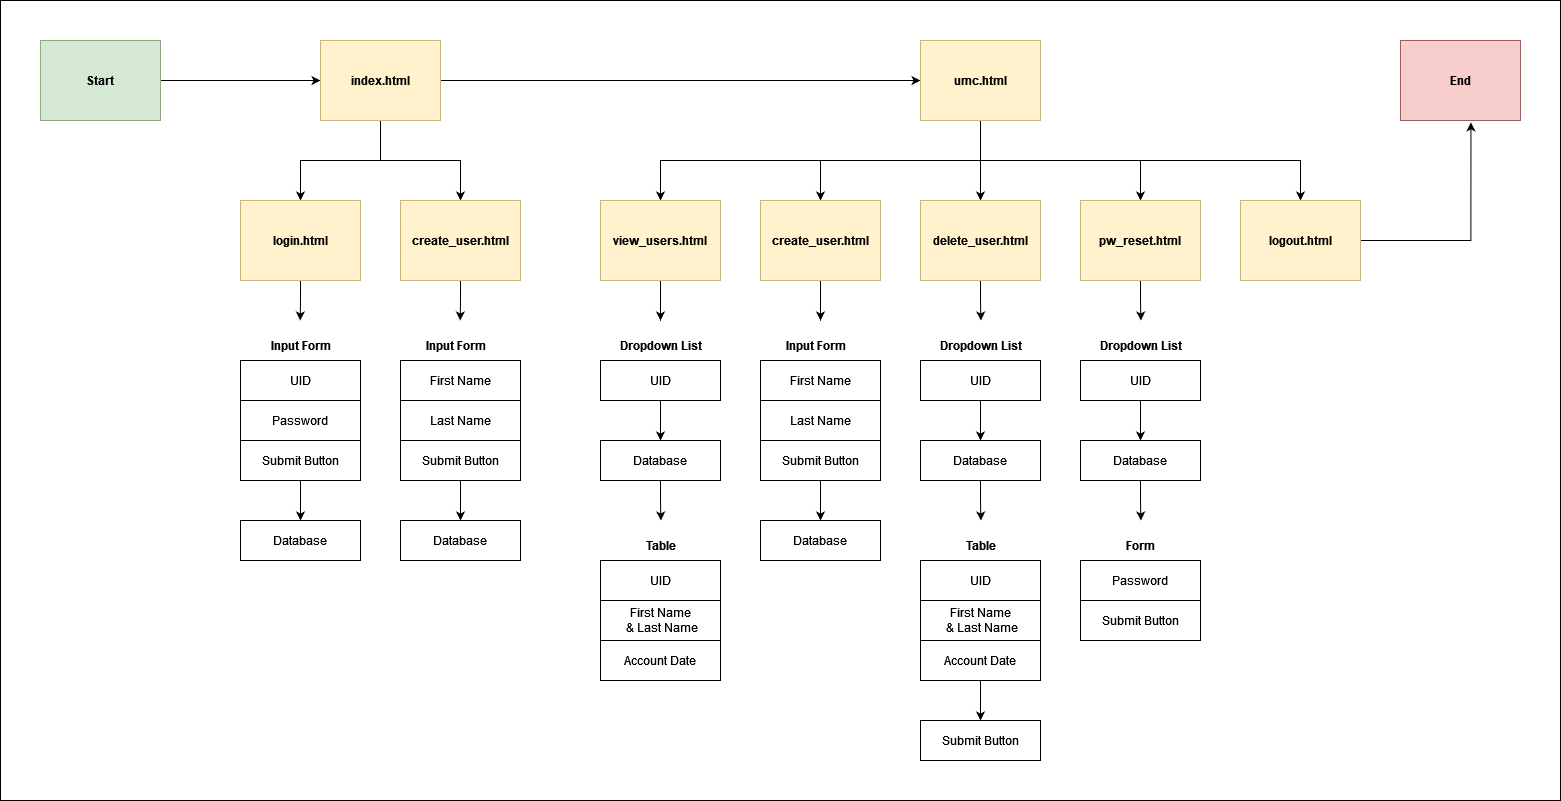

The diagram above was exported from draw.io. Its source (the exported page's mxGraphModel, read from the mxfile embedded in the PNG):
<mxGraphModel dx="2585" dy="1325" grid="1" gridSize="10" guides="1" tooltips="1" connect="1" arrows="1" fold="1" page="1" pageScale="1" pageWidth="400" pageHeight="600" background="#ffffff" math="0" shadow="0">
  <root>
    <mxCell id="0" />
    <mxCell id="1" parent="0" />
    <mxCell id="C3h_kj2VIWDvh3-LxKm4-9" style="edgeStyle=orthogonalEdgeStyle;rounded=0;orthogonalLoop=1;jettySize=auto;html=1;entryX=0;entryY=0.5;entryDx=0;entryDy=0;" parent="1" source="C3h_kj2VIWDvh3-LxKm4-1" target="C3h_kj2VIWDvh3-LxKm4-2" edge="1">
      <mxGeometry relative="1" as="geometry" />
    </mxCell>
    <mxCell id="C3h_kj2VIWDvh3-LxKm4-1" value="Start" style="rounded=0;whiteSpace=wrap;html=1;fontStyle=1;fillColor=#d5e8d4;strokeColor=#82b366;" parent="1" vertex="1">
      <mxGeometry x="40" y="160" width="120" height="80" as="geometry" />
    </mxCell>
    <mxCell id="JEgbxmmw1l-AiE8p9BS7-8" style="edgeStyle=orthogonalEdgeStyle;rounded=0;orthogonalLoop=1;jettySize=auto;html=1;" parent="1" source="C3h_kj2VIWDvh3-LxKm4-2" target="vduH1c6JZ8gImjRhBkfB-7" edge="1">
      <mxGeometry relative="1" as="geometry" />
    </mxCell>
    <mxCell id="JEgbxmmw1l-AiE8p9BS7-16" style="edgeStyle=orthogonalEdgeStyle;rounded=0;orthogonalLoop=1;jettySize=auto;html=1;entryX=0.5;entryY=0;entryDx=0;entryDy=0;" parent="1" source="C3h_kj2VIWDvh3-LxKm4-2" target="vduH1c6JZ8gImjRhBkfB-1" edge="1">
      <mxGeometry relative="1" as="geometry" />
    </mxCell>
    <mxCell id="JEgbxmmw1l-AiE8p9BS7-17" style="edgeStyle=orthogonalEdgeStyle;rounded=0;orthogonalLoop=1;jettySize=auto;html=1;exitX=0.5;exitY=1;exitDx=0;exitDy=0;" parent="1" source="C3h_kj2VIWDvh3-LxKm4-2" target="vduH1c6JZ8gImjRhBkfB-3" edge="1">
      <mxGeometry relative="1" as="geometry" />
    </mxCell>
    <mxCell id="C3h_kj2VIWDvh3-LxKm4-2" value="&lt;div&gt;index.html&lt;/div&gt;" style="rounded=0;whiteSpace=wrap;html=1;fontStyle=1;fillColor=#fff2cc;strokeColor=#d6b656;" parent="1" vertex="1">
      <mxGeometry x="320" y="160" width="120" height="80" as="geometry" />
    </mxCell>
    <mxCell id="C3h_kj2VIWDvh3-LxKm4-7" value="End" style="rounded=0;whiteSpace=wrap;html=1;fontStyle=1;fillColor=#f8cecc;strokeColor=#b85450;" parent="1" vertex="1">
      <mxGeometry x="1400" y="160" width="120" height="80" as="geometry" />
    </mxCell>
    <mxCell id="C3h_kj2VIWDvh3-LxKm4-8" value="Database" style="rounded=0;whiteSpace=wrap;html=1;" parent="1" vertex="1">
      <mxGeometry x="400" y="640" width="120" height="40" as="geometry" />
    </mxCell>
    <mxCell id="JEgbxmmw1l-AiE8p9BS7-18" style="edgeStyle=orthogonalEdgeStyle;rounded=0;orthogonalLoop=1;jettySize=auto;html=1;exitX=0.5;exitY=1;exitDx=0;exitDy=0;" parent="1" source="vduH1c6JZ8gImjRhBkfB-1" edge="1">
      <mxGeometry relative="1" as="geometry">
        <mxPoint x="299.6923076923076" y="440" as="targetPoint" />
      </mxGeometry>
    </mxCell>
    <mxCell id="vduH1c6JZ8gImjRhBkfB-1" value="login.html" style="rounded=0;whiteSpace=wrap;html=1;fontStyle=1;fillColor=#fff2cc;strokeColor=#d6b656;" parent="1" vertex="1">
      <mxGeometry x="240" y="320" width="120" height="80" as="geometry" />
    </mxCell>
    <mxCell id="JEgbxmmw1l-AiE8p9BS7-19" style="edgeStyle=orthogonalEdgeStyle;rounded=0;orthogonalLoop=1;jettySize=auto;html=1;exitX=0.5;exitY=1;exitDx=0;exitDy=0;" parent="1" source="vduH1c6JZ8gImjRhBkfB-3" edge="1">
      <mxGeometry relative="1" as="geometry">
        <mxPoint x="459.6923076923076" y="440" as="targetPoint" />
      </mxGeometry>
    </mxCell>
    <mxCell id="vduH1c6JZ8gImjRhBkfB-3" value="create_user.html" style="rounded=0;whiteSpace=wrap;html=1;fontStyle=1;fillColor=#fff2cc;strokeColor=#d6b656;" parent="1" vertex="1">
      <mxGeometry x="400" y="320" width="120" height="80" as="geometry" />
    </mxCell>
    <mxCell id="JEgbxmmw1l-AiE8p9BS7-11" style="edgeStyle=orthogonalEdgeStyle;rounded=0;orthogonalLoop=1;jettySize=auto;html=1;exitX=0.5;exitY=1;exitDx=0;exitDy=0;entryX=0.5;entryY=0;entryDx=0;entryDy=0;" parent="1" source="vduH1c6JZ8gImjRhBkfB-7" target="vduH1c6JZ8gImjRhBkfB-33" edge="1">
      <mxGeometry relative="1" as="geometry" />
    </mxCell>
    <mxCell id="JEgbxmmw1l-AiE8p9BS7-12" style="edgeStyle=orthogonalEdgeStyle;rounded=0;orthogonalLoop=1;jettySize=auto;html=1;exitX=0.5;exitY=1;exitDx=0;exitDy=0;entryX=0.5;entryY=0;entryDx=0;entryDy=0;" parent="1" source="vduH1c6JZ8gImjRhBkfB-7" target="vduH1c6JZ8gImjRhBkfB-34" edge="1">
      <mxGeometry relative="1" as="geometry" />
    </mxCell>
    <mxCell id="JEgbxmmw1l-AiE8p9BS7-13" style="edgeStyle=orthogonalEdgeStyle;rounded=0;orthogonalLoop=1;jettySize=auto;html=1;exitX=0.5;exitY=1;exitDx=0;exitDy=0;" parent="1" source="vduH1c6JZ8gImjRhBkfB-7" target="vduH1c6JZ8gImjRhBkfB-35" edge="1">
      <mxGeometry relative="1" as="geometry" />
    </mxCell>
    <mxCell id="JEgbxmmw1l-AiE8p9BS7-14" style="edgeStyle=orthogonalEdgeStyle;rounded=0;orthogonalLoop=1;jettySize=auto;html=1;exitX=0.5;exitY=1;exitDx=0;exitDy=0;" parent="1" source="vduH1c6JZ8gImjRhBkfB-7" target="vduH1c6JZ8gImjRhBkfB-31" edge="1">
      <mxGeometry relative="1" as="geometry" />
    </mxCell>
    <mxCell id="JEgbxmmw1l-AiE8p9BS7-15" style="edgeStyle=orthogonalEdgeStyle;rounded=0;orthogonalLoop=1;jettySize=auto;html=1;exitX=0.5;exitY=1;exitDx=0;exitDy=0;" parent="1" source="vduH1c6JZ8gImjRhBkfB-7" target="vduH1c6JZ8gImjRhBkfB-32" edge="1">
      <mxGeometry relative="1" as="geometry" />
    </mxCell>
    <mxCell id="vduH1c6JZ8gImjRhBkfB-7" value="umc.html" style="rounded=0;whiteSpace=wrap;html=1;fontStyle=1;fillColor=#fff2cc;strokeColor=#d6b656;" parent="1" vertex="1">
      <mxGeometry x="920" y="160" width="120" height="80" as="geometry" />
    </mxCell>
    <mxCell id="vduH1c6JZ8gImjRhBkfB-87" style="edgeStyle=orthogonalEdgeStyle;rounded=0;orthogonalLoop=1;jettySize=auto;html=1;exitX=0.5;exitY=1;exitDx=0;exitDy=0;" parent="1" source="vduH1c6JZ8gImjRhBkfB-31" edge="1">
      <mxGeometry relative="1" as="geometry">
        <mxPoint x="820" y="440" as="targetPoint" />
      </mxGeometry>
    </mxCell>
    <mxCell id="vduH1c6JZ8gImjRhBkfB-31" value="create_user.html" style="rounded=0;whiteSpace=wrap;html=1;fontStyle=1;fillColor=#fff2cc;strokeColor=#d6b656;" parent="1" vertex="1">
      <mxGeometry x="760" y="320" width="120" height="80" as="geometry" />
    </mxCell>
    <mxCell id="vduH1c6JZ8gImjRhBkfB-75" style="edgeStyle=orthogonalEdgeStyle;rounded=0;orthogonalLoop=1;jettySize=auto;html=1;entryX=0.5;entryY=-0.333;entryDx=0;entryDy=0;entryPerimeter=0;" parent="1" source="vduH1c6JZ8gImjRhBkfB-32" target="vduH1c6JZ8gImjRhBkfB-59" edge="1">
      <mxGeometry relative="1" as="geometry" />
    </mxCell>
    <mxCell id="vduH1c6JZ8gImjRhBkfB-32" value="view_users.html" style="rounded=0;whiteSpace=wrap;html=1;fontStyle=1;fillColor=#fff2cc;strokeColor=#d6b656;" parent="1" vertex="1">
      <mxGeometry x="600" y="320" width="120" height="80" as="geometry" />
    </mxCell>
    <mxCell id="vduH1c6JZ8gImjRhBkfB-100" style="edgeStyle=orthogonalEdgeStyle;rounded=0;orthogonalLoop=1;jettySize=auto;html=1;exitX=0.5;exitY=1;exitDx=0;exitDy=0;" parent="1" source="vduH1c6JZ8gImjRhBkfB-33" edge="1">
      <mxGeometry relative="1" as="geometry">
        <mxPoint x="980.4285714285716" y="440" as="targetPoint" />
      </mxGeometry>
    </mxCell>
    <mxCell id="vduH1c6JZ8gImjRhBkfB-33" value="delete_user.html" style="rounded=0;whiteSpace=wrap;html=1;fontStyle=1;fillColor=#fff2cc;strokeColor=#d6b656;" parent="1" vertex="1">
      <mxGeometry x="920" y="320" width="120" height="80" as="geometry" />
    </mxCell>
    <mxCell id="vduH1c6JZ8gImjRhBkfB-132" style="edgeStyle=orthogonalEdgeStyle;rounded=0;orthogonalLoop=1;jettySize=auto;html=1;exitX=0.5;exitY=1;exitDx=0;exitDy=0;" parent="1" source="vduH1c6JZ8gImjRhBkfB-34" edge="1">
      <mxGeometry relative="1" as="geometry">
        <mxPoint x="1140.4285714285716" y="440" as="targetPoint" />
      </mxGeometry>
    </mxCell>
    <mxCell id="vduH1c6JZ8gImjRhBkfB-34" value="pw_reset.html" style="rounded=0;whiteSpace=wrap;html=1;fontStyle=1;fillColor=#fff2cc;strokeColor=#d6b656;" parent="1" vertex="1">
      <mxGeometry x="1080" y="320" width="120" height="80" as="geometry" />
    </mxCell>
    <mxCell id="vduH1c6JZ8gImjRhBkfB-134" style="edgeStyle=orthogonalEdgeStyle;rounded=0;orthogonalLoop=1;jettySize=auto;html=1;entryX=0.587;entryY=1.023;entryDx=0;entryDy=0;entryPerimeter=0;" parent="1" source="vduH1c6JZ8gImjRhBkfB-35" target="C3h_kj2VIWDvh3-LxKm4-7" edge="1">
      <mxGeometry relative="1" as="geometry" />
    </mxCell>
    <mxCell id="vduH1c6JZ8gImjRhBkfB-35" value="logout.html" style="rounded=0;whiteSpace=wrap;html=1;fontStyle=1;fillColor=#fff2cc;strokeColor=#d6b656;" parent="1" vertex="1">
      <mxGeometry x="1240" y="320" width="120" height="80" as="geometry" />
    </mxCell>
    <mxCell id="vduH1c6JZ8gImjRhBkfB-44" value="" style="rounded=0;whiteSpace=wrap;html=1;fillColor=none;" parent="1" vertex="1">
      <mxGeometry y="120" width="1560" height="800" as="geometry" />
    </mxCell>
    <mxCell id="vduH1c6JZ8gImjRhBkfB-62" style="edgeStyle=orthogonalEdgeStyle;rounded=0;orthogonalLoop=1;jettySize=auto;html=1;exitX=0.5;exitY=1;exitDx=0;exitDy=0;entryX=0.5;entryY=0;entryDx=0;entryDy=0;" parent="1" source="vduH1c6JZ8gImjRhBkfB-58" target="vduH1c6JZ8gImjRhBkfB-61" edge="1">
      <mxGeometry relative="1" as="geometry" />
    </mxCell>
    <mxCell id="vduH1c6JZ8gImjRhBkfB-70" style="edgeStyle=orthogonalEdgeStyle;rounded=0;orthogonalLoop=1;jettySize=auto;html=1;exitX=0.5;exitY=1;exitDx=0;exitDy=0;" parent="1" source="vduH1c6JZ8gImjRhBkfB-61" edge="1">
      <mxGeometry relative="1" as="geometry">
        <mxPoint x="660.4285714285716" y="640" as="targetPoint" />
      </mxGeometry>
    </mxCell>
    <mxCell id="vduH1c6JZ8gImjRhBkfB-61" value="Database" style="rounded=0;whiteSpace=wrap;html=1;" parent="1" vertex="1">
      <mxGeometry x="600" y="560" width="120" height="40" as="geometry" />
    </mxCell>
    <mxCell id="vduH1c6JZ8gImjRhBkfB-71" value="" style="group" parent="1" vertex="1" connectable="0">
      <mxGeometry x="600" y="650" width="120" height="150" as="geometry" />
    </mxCell>
    <mxCell id="vduH1c6JZ8gImjRhBkfB-63" value="UID" style="rounded=0;whiteSpace=wrap;html=1;" parent="vduH1c6JZ8gImjRhBkfB-71" vertex="1">
      <mxGeometry y="30" width="120" height="40" as="geometry" />
    </mxCell>
    <mxCell id="vduH1c6JZ8gImjRhBkfB-66" value="&lt;div&gt;First Name&lt;/div&gt;&amp;nbsp;&amp;amp; Last Name" style="rounded=0;whiteSpace=wrap;html=1;" parent="vduH1c6JZ8gImjRhBkfB-71" vertex="1">
      <mxGeometry y="70" width="120" height="40" as="geometry" />
    </mxCell>
    <mxCell id="vduH1c6JZ8gImjRhBkfB-67" value="Account Date" style="rounded=0;whiteSpace=wrap;html=1;" parent="vduH1c6JZ8gImjRhBkfB-71" vertex="1">
      <mxGeometry y="110" width="120" height="40" as="geometry" />
    </mxCell>
    <mxCell id="vduH1c6JZ8gImjRhBkfB-69" value="Table" style="text;html=1;align=center;verticalAlign=middle;resizable=0;points=[];autosize=1;strokeColor=none;fillColor=none;fontStyle=1" parent="vduH1c6JZ8gImjRhBkfB-71" vertex="1">
      <mxGeometry x="35" width="50" height="30" as="geometry" />
    </mxCell>
    <mxCell id="vduH1c6JZ8gImjRhBkfB-77" value="" style="group" parent="1" vertex="1" connectable="0">
      <mxGeometry x="400" y="450" width="120" height="150" as="geometry" />
    </mxCell>
    <mxCell id="C3h_kj2VIWDvh3-LxKm4-23" value="&lt;b&gt;Input Form&lt;/b&gt;" style="text;html=1;align=center;verticalAlign=middle;resizable=0;points=[];autosize=1;strokeColor=none;fillColor=none;" parent="vduH1c6JZ8gImjRhBkfB-77" vertex="1">
      <mxGeometry x="15" width="80" height="30" as="geometry" />
    </mxCell>
    <mxCell id="C3h_kj2VIWDvh3-LxKm4-3" value="&lt;div&gt;First Name&lt;/div&gt;" style="rounded=0;whiteSpace=wrap;html=1;" parent="vduH1c6JZ8gImjRhBkfB-77" vertex="1">
      <mxGeometry y="30" width="120" height="40" as="geometry" />
    </mxCell>
    <mxCell id="C3h_kj2VIWDvh3-LxKm4-4" value="Last Name" style="rounded=0;whiteSpace=wrap;html=1;" parent="vduH1c6JZ8gImjRhBkfB-77" vertex="1">
      <mxGeometry y="70" width="120" height="40" as="geometry" />
    </mxCell>
    <mxCell id="C3h_kj2VIWDvh3-LxKm4-37" value="Submit Button" style="rounded=0;whiteSpace=wrap;html=1;" parent="vduH1c6JZ8gImjRhBkfB-77" vertex="1">
      <mxGeometry y="110" width="120" height="40" as="geometry" />
    </mxCell>
    <mxCell id="vduH1c6JZ8gImjRhBkfB-78" value="" style="edgeStyle=orthogonalEdgeStyle;rounded=0;orthogonalLoop=1;jettySize=auto;html=1;" parent="1" source="C3h_kj2VIWDvh3-LxKm4-37" target="C3h_kj2VIWDvh3-LxKm4-8" edge="1">
      <mxGeometry relative="1" as="geometry" />
    </mxCell>
    <mxCell id="vduH1c6JZ8gImjRhBkfB-79" value="Database" style="rounded=0;whiteSpace=wrap;html=1;" parent="1" vertex="1">
      <mxGeometry x="760" y="640" width="120" height="40" as="geometry" />
    </mxCell>
    <mxCell id="vduH1c6JZ8gImjRhBkfB-85" value="" style="edgeStyle=orthogonalEdgeStyle;rounded=0;orthogonalLoop=1;jettySize=auto;html=1;" parent="1" source="vduH1c6JZ8gImjRhBkfB-84" target="vduH1c6JZ8gImjRhBkfB-79" edge="1">
      <mxGeometry relative="1" as="geometry" />
    </mxCell>
    <mxCell id="vduH1c6JZ8gImjRhBkfB-88" style="edgeStyle=orthogonalEdgeStyle;rounded=0;orthogonalLoop=1;jettySize=auto;html=1;exitX=0.5;exitY=1;exitDx=0;exitDy=0;entryX=0.5;entryY=0;entryDx=0;entryDy=0;" parent="1" source="vduH1c6JZ8gImjRhBkfB-89" target="vduH1c6JZ8gImjRhBkfB-92" edge="1">
      <mxGeometry relative="1" as="geometry" />
    </mxCell>
    <mxCell id="vduH1c6JZ8gImjRhBkfB-91" style="edgeStyle=orthogonalEdgeStyle;rounded=0;orthogonalLoop=1;jettySize=auto;html=1;exitX=0.5;exitY=1;exitDx=0;exitDy=0;" parent="1" source="vduH1c6JZ8gImjRhBkfB-92" edge="1">
      <mxGeometry relative="1" as="geometry">
        <mxPoint x="980.4285714285716" y="640" as="targetPoint" />
      </mxGeometry>
    </mxCell>
    <mxCell id="vduH1c6JZ8gImjRhBkfB-92" value="Database" style="rounded=0;whiteSpace=wrap;html=1;" parent="1" vertex="1">
      <mxGeometry x="920" y="560" width="120" height="40" as="geometry" />
    </mxCell>
    <mxCell id="vduH1c6JZ8gImjRhBkfB-93" value="" style="group" parent="1" vertex="1" connectable="0">
      <mxGeometry x="920" y="650" width="120" height="150" as="geometry" />
    </mxCell>
    <mxCell id="vduH1c6JZ8gImjRhBkfB-94" value="UID" style="rounded=0;whiteSpace=wrap;html=1;" parent="vduH1c6JZ8gImjRhBkfB-93" vertex="1">
      <mxGeometry y="30" width="120" height="40" as="geometry" />
    </mxCell>
    <mxCell id="vduH1c6JZ8gImjRhBkfB-95" value="&lt;div&gt;First Name&lt;/div&gt;&amp;nbsp;&amp;amp; Last Name" style="rounded=0;whiteSpace=wrap;html=1;" parent="vduH1c6JZ8gImjRhBkfB-93" vertex="1">
      <mxGeometry y="70" width="120" height="40" as="geometry" />
    </mxCell>
    <mxCell id="vduH1c6JZ8gImjRhBkfB-96" value="Account Date" style="rounded=0;whiteSpace=wrap;html=1;" parent="vduH1c6JZ8gImjRhBkfB-93" vertex="1">
      <mxGeometry y="110" width="120" height="40" as="geometry" />
    </mxCell>
    <mxCell id="vduH1c6JZ8gImjRhBkfB-97" value="Table" style="text;html=1;align=center;verticalAlign=middle;resizable=0;points=[];autosize=1;strokeColor=none;fillColor=none;fontStyle=1" parent="vduH1c6JZ8gImjRhBkfB-93" vertex="1">
      <mxGeometry x="35" width="50" height="30" as="geometry" />
    </mxCell>
    <mxCell id="vduH1c6JZ8gImjRhBkfB-98" value="Submit Button" style="rounded=0;whiteSpace=wrap;html=1;" parent="1" vertex="1">
      <mxGeometry x="920" y="840" width="120" height="40" as="geometry" />
    </mxCell>
    <mxCell id="vduH1c6JZ8gImjRhBkfB-99" value="" style="edgeStyle=orthogonalEdgeStyle;rounded=0;orthogonalLoop=1;jettySize=auto;html=1;" parent="1" source="vduH1c6JZ8gImjRhBkfB-96" target="vduH1c6JZ8gImjRhBkfB-98" edge="1">
      <mxGeometry relative="1" as="geometry" />
    </mxCell>
    <mxCell id="vduH1c6JZ8gImjRhBkfB-101" value="" style="group" parent="1" vertex="1" connectable="0">
      <mxGeometry x="760" y="450" width="120" height="150" as="geometry" />
    </mxCell>
    <mxCell id="vduH1c6JZ8gImjRhBkfB-81" value="&lt;b&gt;Input Form&lt;/b&gt;" style="text;html=1;align=center;verticalAlign=middle;resizable=0;points=[];autosize=1;strokeColor=none;fillColor=none;" parent="vduH1c6JZ8gImjRhBkfB-101" vertex="1">
      <mxGeometry x="15" width="80" height="30" as="geometry" />
    </mxCell>
    <mxCell id="vduH1c6JZ8gImjRhBkfB-82" value="&lt;div&gt;First Name&lt;/div&gt;" style="rounded=0;whiteSpace=wrap;html=1;" parent="vduH1c6JZ8gImjRhBkfB-101" vertex="1">
      <mxGeometry y="30" width="120" height="40" as="geometry" />
    </mxCell>
    <mxCell id="vduH1c6JZ8gImjRhBkfB-83" value="Last Name" style="rounded=0;whiteSpace=wrap;html=1;" parent="vduH1c6JZ8gImjRhBkfB-101" vertex="1">
      <mxGeometry y="70" width="120" height="40" as="geometry" />
    </mxCell>
    <mxCell id="vduH1c6JZ8gImjRhBkfB-84" value="Submit Button" style="rounded=0;whiteSpace=wrap;html=1;" parent="vduH1c6JZ8gImjRhBkfB-101" vertex="1">
      <mxGeometry y="110" width="120" height="40" as="geometry" />
    </mxCell>
    <mxCell id="vduH1c6JZ8gImjRhBkfB-102" value="" style="group" parent="1" vertex="1" connectable="0">
      <mxGeometry x="920" y="450" width="120" height="70" as="geometry" />
    </mxCell>
    <mxCell id="vduH1c6JZ8gImjRhBkfB-89" value="UID" style="rounded=0;whiteSpace=wrap;html=1;" parent="vduH1c6JZ8gImjRhBkfB-102" vertex="1">
      <mxGeometry y="30" width="120" height="40" as="geometry" />
    </mxCell>
    <mxCell id="vduH1c6JZ8gImjRhBkfB-90" value="Dropdown List" style="text;html=1;align=center;verticalAlign=middle;resizable=0;points=[];autosize=1;strokeColor=none;fillColor=none;fontStyle=1" parent="vduH1c6JZ8gImjRhBkfB-102" vertex="1">
      <mxGeometry x="5" width="110" height="30" as="geometry" />
    </mxCell>
    <mxCell id="vduH1c6JZ8gImjRhBkfB-103" value="" style="group" parent="1" vertex="1" connectable="0">
      <mxGeometry x="600" y="450" width="120" height="70" as="geometry" />
    </mxCell>
    <mxCell id="vduH1c6JZ8gImjRhBkfB-58" value="UID" style="rounded=0;whiteSpace=wrap;html=1;" parent="vduH1c6JZ8gImjRhBkfB-103" vertex="1">
      <mxGeometry y="30" width="120" height="40" as="geometry" />
    </mxCell>
    <mxCell id="vduH1c6JZ8gImjRhBkfB-59" value="Dropdown List" style="text;html=1;align=center;verticalAlign=middle;resizable=0;points=[];autosize=1;strokeColor=none;fillColor=none;fontStyle=1" parent="vduH1c6JZ8gImjRhBkfB-103" vertex="1">
      <mxGeometry x="5" width="110" height="30" as="geometry" />
    </mxCell>
    <mxCell id="vduH1c6JZ8gImjRhBkfB-119" style="edgeStyle=orthogonalEdgeStyle;rounded=0;orthogonalLoop=1;jettySize=auto;html=1;exitX=0.5;exitY=1;exitDx=0;exitDy=0;entryX=0.5;entryY=0;entryDx=0;entryDy=0;" parent="1" source="vduH1c6JZ8gImjRhBkfB-130" target="vduH1c6JZ8gImjRhBkfB-121" edge="1">
      <mxGeometry relative="1" as="geometry" />
    </mxCell>
    <mxCell id="vduH1c6JZ8gImjRhBkfB-120" style="edgeStyle=orthogonalEdgeStyle;rounded=0;orthogonalLoop=1;jettySize=auto;html=1;exitX=0.5;exitY=1;exitDx=0;exitDy=0;" parent="1" source="vduH1c6JZ8gImjRhBkfB-121" edge="1">
      <mxGeometry relative="1" as="geometry">
        <mxPoint x="1140.4285714285716" y="640" as="targetPoint" />
      </mxGeometry>
    </mxCell>
    <mxCell id="vduH1c6JZ8gImjRhBkfB-121" value="Database" style="rounded=0;whiteSpace=wrap;html=1;" parent="1" vertex="1">
      <mxGeometry x="1080" y="560" width="120" height="40" as="geometry" />
    </mxCell>
    <mxCell id="vduH1c6JZ8gImjRhBkfB-129" value="" style="group" parent="1" vertex="1" connectable="0">
      <mxGeometry x="1080" y="450" width="120" height="70" as="geometry" />
    </mxCell>
    <mxCell id="vduH1c6JZ8gImjRhBkfB-130" value="UID" style="rounded=0;whiteSpace=wrap;html=1;" parent="vduH1c6JZ8gImjRhBkfB-129" vertex="1">
      <mxGeometry y="30" width="120" height="40" as="geometry" />
    </mxCell>
    <mxCell id="vduH1c6JZ8gImjRhBkfB-131" value="Dropdown List" style="text;html=1;align=center;verticalAlign=middle;resizable=0;points=[];autosize=1;strokeColor=none;fillColor=none;fontStyle=1" parent="vduH1c6JZ8gImjRhBkfB-129" vertex="1">
      <mxGeometry x="5" width="110" height="30" as="geometry" />
    </mxCell>
    <mxCell id="vduH1c6JZ8gImjRhBkfB-126" value="Form" style="text;html=1;align=center;verticalAlign=middle;resizable=0;points=[];autosize=1;strokeColor=none;fillColor=none;fontStyle=1" parent="1" vertex="1">
      <mxGeometry x="1115" y="650" width="50" height="30" as="geometry" />
    </mxCell>
    <mxCell id="vduH1c6JZ8gImjRhBkfB-133" value="" style="group" parent="1" vertex="1" connectable="0">
      <mxGeometry x="1080" y="680" width="120" height="80" as="geometry" />
    </mxCell>
    <mxCell id="vduH1c6JZ8gImjRhBkfB-127" value="Submit Button" style="rounded=0;whiteSpace=wrap;html=1;" parent="vduH1c6JZ8gImjRhBkfB-133" vertex="1">
      <mxGeometry y="40" width="120" height="40" as="geometry" />
    </mxCell>
    <mxCell id="vduH1c6JZ8gImjRhBkfB-123" value="Password" style="rounded=0;whiteSpace=wrap;html=1;" parent="vduH1c6JZ8gImjRhBkfB-133" vertex="1">
      <mxGeometry width="120" height="40" as="geometry" />
    </mxCell>
    <mxCell id="JEgbxmmw1l-AiE8p9BS7-2" value="Database" style="rounded=0;whiteSpace=wrap;html=1;" parent="1" vertex="1">
      <mxGeometry x="240" y="640" width="120" height="40" as="geometry" />
    </mxCell>
    <mxCell id="vduH1c6JZ8gImjRhBkfB-17" value="&lt;b&gt;Input Form&lt;/b&gt;" style="text;html=1;align=center;verticalAlign=middle;resizable=0;points=[];autosize=1;strokeColor=none;fillColor=none;" parent="1" vertex="1">
      <mxGeometry x="260" y="450" width="80" height="30" as="geometry" />
    </mxCell>
    <mxCell id="vduH1c6JZ8gImjRhBkfB-18" value="&lt;div&gt;UID&lt;/div&gt;" style="rounded=0;whiteSpace=wrap;html=1;" parent="1" vertex="1">
      <mxGeometry x="240" y="480" width="120" height="40" as="geometry" />
    </mxCell>
    <mxCell id="vduH1c6JZ8gImjRhBkfB-19" value="Password" style="rounded=0;whiteSpace=wrap;html=1;" parent="1" vertex="1">
      <mxGeometry x="240" y="520" width="120" height="40" as="geometry" />
    </mxCell>
    <mxCell id="JEgbxmmw1l-AiE8p9BS7-20" style="edgeStyle=orthogonalEdgeStyle;rounded=0;orthogonalLoop=1;jettySize=auto;html=1;entryX=0.5;entryY=0;entryDx=0;entryDy=0;" parent="1" source="vduH1c6JZ8gImjRhBkfB-22" target="JEgbxmmw1l-AiE8p9BS7-2" edge="1">
      <mxGeometry relative="1" as="geometry" />
    </mxCell>
    <mxCell id="vduH1c6JZ8gImjRhBkfB-22" value="Submit Button" style="rounded=0;whiteSpace=wrap;html=1;" parent="1" vertex="1">
      <mxGeometry x="240" y="560" width="120" height="40" as="geometry" />
    </mxCell>
  </root>
</mxGraphModel>